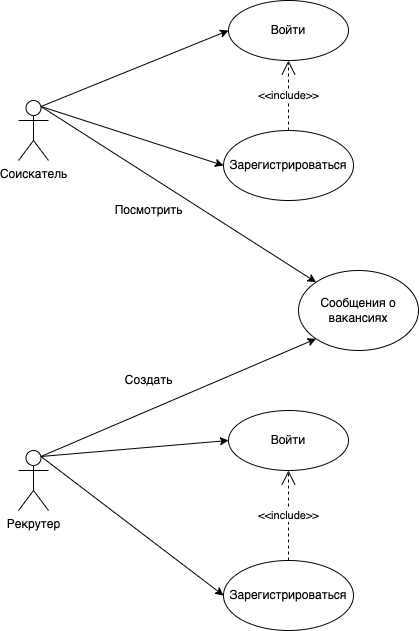

The diagram above was exported from draw.io. Its source (the exported page's mxGraphModel, read from the mxfile embedded in the PNG):
<mxGraphModel dx="1426" dy="801" grid="1" gridSize="10" guides="1" tooltips="1" connect="1" arrows="1" fold="1" page="1" pageScale="1" pageWidth="1200" pageHeight="1920" math="0" shadow="0">
  <root>
    <mxCell id="0" />
    <mxCell id="1" parent="0" />
    <mxCell id="2qPInQdxlRzJAZOcU-rN-1" value="Соискатель" style="shape=umlActor;verticalLabelPosition=bottom;verticalAlign=top;html=1;" vertex="1" parent="1">
      <mxGeometry x="160" y="120" width="30" height="60" as="geometry" />
    </mxCell>
    <mxCell id="2qPInQdxlRzJAZOcU-rN-2" value="Pекрутер" style="shape=umlActor;verticalLabelPosition=bottom;verticalAlign=top;html=1;" vertex="1" parent="1">
      <mxGeometry x="160" y="470" width="30" height="60" as="geometry" />
    </mxCell>
    <mxCell id="2qPInQdxlRzJAZOcU-rN-3" value="Войти" style="ellipse;whiteSpace=wrap;html=1;" vertex="1" parent="1">
      <mxGeometry x="370" y="20" width="120" height="60" as="geometry" />
    </mxCell>
    <mxCell id="2qPInQdxlRzJAZOcU-rN-4" value="Зарегистрироваться" style="ellipse;whiteSpace=wrap;html=1;" vertex="1" parent="1">
      <mxGeometry x="365" y="150" width="130" height="70" as="geometry" />
    </mxCell>
    <mxCell id="2qPInQdxlRzJAZOcU-rN-5" value="Войти" style="ellipse;whiteSpace=wrap;html=1;" vertex="1" parent="1">
      <mxGeometry x="370" y="430" width="120" height="60" as="geometry" />
    </mxCell>
    <mxCell id="2qPInQdxlRzJAZOcU-rN-6" value="Зарегистрироваться" style="ellipse;whiteSpace=wrap;html=1;" vertex="1" parent="1">
      <mxGeometry x="365" y="580" width="130" height="70" as="geometry" />
    </mxCell>
    <mxCell id="2qPInQdxlRzJAZOcU-rN-7" value="Сообщения о вакансиях" style="ellipse;whiteSpace=wrap;html=1;" vertex="1" parent="1">
      <mxGeometry x="440" y="290" width="120" height="80" as="geometry" />
    </mxCell>
    <mxCell id="2qPInQdxlRzJAZOcU-rN-8" value="" style="endArrow=classic;html=1;rounded=0;exitX=0.75;exitY=0.1;exitDx=0;exitDy=0;exitPerimeter=0;entryX=0;entryY=0;entryDx=0;entryDy=0;" edge="1" parent="1" source="2qPInQdxlRzJAZOcU-rN-1" target="2qPInQdxlRzJAZOcU-rN-7">
      <mxGeometry width="50" height="50" relative="1" as="geometry">
        <mxPoint x="590" y="440" as="sourcePoint" />
        <mxPoint x="640" y="390" as="targetPoint" />
      </mxGeometry>
    </mxCell>
    <mxCell id="2qPInQdxlRzJAZOcU-rN-9" value="" style="endArrow=classic;html=1;rounded=0;exitX=0.75;exitY=0.1;exitDx=0;exitDy=0;exitPerimeter=0;entryX=0;entryY=1;entryDx=0;entryDy=0;" edge="1" parent="1" source="2qPInQdxlRzJAZOcU-rN-2" target="2qPInQdxlRzJAZOcU-rN-7">
      <mxGeometry width="50" height="50" relative="1" as="geometry">
        <mxPoint x="590" y="440" as="sourcePoint" />
        <mxPoint x="640" y="390" as="targetPoint" />
      </mxGeometry>
    </mxCell>
    <mxCell id="2qPInQdxlRzJAZOcU-rN-10" value="Посмотрить" style="text;html=1;align=center;verticalAlign=middle;resizable=0;points=[];autosize=1;strokeColor=none;fillColor=none;" vertex="1" parent="1">
      <mxGeometry x="250" y="220" width="80" height="20" as="geometry" />
    </mxCell>
    <mxCell id="2qPInQdxlRzJAZOcU-rN-11" value="Создать" style="text;html=1;align=center;verticalAlign=middle;resizable=0;points=[];autosize=1;strokeColor=none;fillColor=none;" vertex="1" parent="1">
      <mxGeometry x="260" y="390" width="60" height="20" as="geometry" />
    </mxCell>
    <mxCell id="2qPInQdxlRzJAZOcU-rN-12" value="" style="endArrow=classic;html=1;rounded=0;exitX=0.75;exitY=0.1;exitDx=0;exitDy=0;exitPerimeter=0;entryX=0;entryY=0.5;entryDx=0;entryDy=0;" edge="1" parent="1" source="2qPInQdxlRzJAZOcU-rN-1" target="2qPInQdxlRzJAZOcU-rN-4">
      <mxGeometry width="50" height="50" relative="1" as="geometry">
        <mxPoint x="590" y="440" as="sourcePoint" />
        <mxPoint x="640" y="390" as="targetPoint" />
      </mxGeometry>
    </mxCell>
    <mxCell id="2qPInQdxlRzJAZOcU-rN-13" value="" style="endArrow=classic;html=1;rounded=0;exitX=0.75;exitY=0.1;exitDx=0;exitDy=0;exitPerimeter=0;entryX=0;entryY=0.5;entryDx=0;entryDy=0;" edge="1" parent="1" source="2qPInQdxlRzJAZOcU-rN-1" target="2qPInQdxlRzJAZOcU-rN-3">
      <mxGeometry width="50" height="50" relative="1" as="geometry">
        <mxPoint x="192.5" y="136" as="sourcePoint" />
        <mxPoint x="410" y="175" as="targetPoint" />
      </mxGeometry>
    </mxCell>
    <mxCell id="2qPInQdxlRzJAZOcU-rN-15" value="" style="endArrow=classic;html=1;rounded=0;exitX=0.75;exitY=0.1;exitDx=0;exitDy=0;exitPerimeter=0;entryX=0;entryY=0.5;entryDx=0;entryDy=0;" edge="1" parent="1" source="2qPInQdxlRzJAZOcU-rN-2" target="2qPInQdxlRzJAZOcU-rN-5">
      <mxGeometry width="50" height="50" relative="1" as="geometry">
        <mxPoint x="192.5" y="136" as="sourcePoint" />
        <mxPoint x="350" y="80" as="targetPoint" />
      </mxGeometry>
    </mxCell>
    <mxCell id="2qPInQdxlRzJAZOcU-rN-16" value="" style="endArrow=classic;html=1;rounded=0;exitX=0.75;exitY=0.1;exitDx=0;exitDy=0;exitPerimeter=0;entryX=0;entryY=0.5;entryDx=0;entryDy=0;" edge="1" parent="1" source="2qPInQdxlRzJAZOcU-rN-2" target="2qPInQdxlRzJAZOcU-rN-6">
      <mxGeometry width="50" height="50" relative="1" as="geometry">
        <mxPoint x="192.5" y="486" as="sourcePoint" />
        <mxPoint x="380" y="470" as="targetPoint" />
      </mxGeometry>
    </mxCell>
    <mxCell id="2qPInQdxlRzJAZOcU-rN-17" value="&amp;lt;&amp;lt;include&amp;gt;&amp;gt;" style="endArrow=open;endSize=12;dashed=1;html=1;rounded=0;exitX=0.5;exitY=0;exitDx=0;exitDy=0;entryX=0.5;entryY=1;entryDx=0;entryDy=0;" edge="1" parent="1" source="2qPInQdxlRzJAZOcU-rN-4" target="2qPInQdxlRzJAZOcU-rN-3">
      <mxGeometry width="160" relative="1" as="geometry">
        <mxPoint x="530" y="430" as="sourcePoint" />
        <mxPoint x="690" y="430" as="targetPoint" />
      </mxGeometry>
    </mxCell>
    <mxCell id="2qPInQdxlRzJAZOcU-rN-18" value="&amp;lt;&amp;lt;include&amp;gt;&amp;gt;" style="endArrow=open;endSize=12;dashed=1;html=1;rounded=0;exitX=0.5;exitY=0;exitDx=0;exitDy=0;entryX=0.5;entryY=1;entryDx=0;entryDy=0;" edge="1" parent="1" source="2qPInQdxlRzJAZOcU-rN-6" target="2qPInQdxlRzJAZOcU-rN-5">
      <mxGeometry width="160" relative="1" as="geometry">
        <mxPoint x="465" y="160" as="sourcePoint" />
        <mxPoint x="440" y="90" as="targetPoint" />
      </mxGeometry>
    </mxCell>
  </root>
</mxGraphModel>